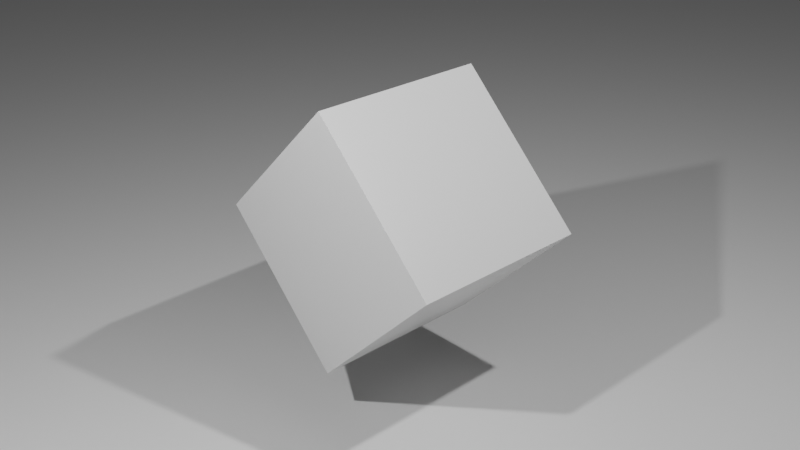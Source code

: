 # Source: scene.blend  (saved by Blender 2.82.7; exported with 4.5.12 LTS)
import bpy
from mathutils import Matrix  # noqa: F401  (used for matrix-valued properties, if any)

bpy.ops.wm.read_factory_settings(use_empty=True)
scene = bpy.context.scene
scene.name = 'Scene'

# ---- collections
col_collection = bpy.data.collections.new('Collection'); scene.collection.children.link(col_collection)

# ---- materials (node trees are filled in below, after node groups)
mat_material = bpy.data.materials.new('Material')
mat_material.alpha_threshold = 0.0
mat_material.use_transparent_shadow = False
mat_material.line_color = (0.0, 0.0, 0.0, 1.0)

# ---- material node trees
mat_material.use_nodes = True; mat_material.node_tree.nodes.clear()
_N = mat_material.node_tree.nodes; _L = mat_material.node_tree.links
n0 = _N.new('ShaderNodeOutputMaterial'); n0.name = 'Material Output'; n0.location = (300, 300)
n1 = _N.new('ShaderNodeBsdfPrincipled'); n1.name = 'Principled BSDF'; n1.location = (10, 300)
n1.distribution = 'GGX'
n1.subsurface_method = 'BURLEY'
n1.inputs[2].default_value = 0.4
n1.inputs[3].default_value = 1.45
n1.inputs[27].default_value = (0.0, 0.0, 0.0, 1.0)
n1.inputs[28].default_value = 1.0
_L.new(n1.outputs[0], n0.inputs[0])
n0.is_active_output = True

# ---- world
world_world = bpy.data.worlds.new('World'); scene.world = world_world
world_world.use_nodes = True; world_world.node_tree.nodes.clear()
_N = world_world.node_tree.nodes; _L = world_world.node_tree.links
n0 = _N.new('ShaderNodeOutputWorld'); n0.name = 'World Output'; n0.location = (300, 300)
n1 = _N.new('ShaderNodeBackground'); n1.name = 'Background'; n1.location = (10, 300)
n1.inputs[0].default_value = (0.05088, 0.05088, 0.05088, 1.0)
_L.new(n1.outputs[0], n0.inputs[0])
n0.is_active_output = True
world_world.color = (0.05088, 0.05088, 0.05088)
world_world.use_sun_shadow = False
world_world.sun_shadow_jitter_overblur = 0.0

# ---- cameras
cam_camera = bpy.data.cameras.new('Camera')
cam_camera.clip_end = 100.0
cam_camera.ortho_scale = 7.314

# ---- lights
light_light = bpy.data.lights.new('Light', 'POINT')
light_light.transmission_factor = 0.0
light_light.energy = 1000.0
light_light.shadow_soft_size = 0.1
light_light.shadow_maximum_resolution = 0.006
light_light.use_absolute_resolution = True
light_light_001 = bpy.data.lights.new('Light.001', 'POINT')
light_light_001.transmission_factor = 0.0
light_light_001.energy = 1000.0
light_light_001.shadow_soft_size = 0.1
light_light_001.shadow_maximum_resolution = 0.006
light_light_001.use_absolute_resolution = True

# ---- meshes
me_cube = bpy.data.meshes.new('Cube')
me_cube.from_pydata([(1.0, 1.0, 1.0), (1.0, 1.0, -1.0), (1.0, -1.0, 1.0), (1.0, -1.0, -1.0), (-1.0, 1.0, 1.0), (-1.0, 1.0, -1.0), (-1.0, -1.0, 1.0), (-1.0, -1.0, -1.0)], [], [(0, 4, 6, 2), (3, 2, 6, 7), (7, 6, 4, 5), (5, 1, 3, 7), (1, 0, 2, 3), (5, 4, 0, 1)])
_uv = me_cube.uv_layers.new(name='UVMap')
_uv.uv.foreach_set('vector', [0.625, 0.5, 0.875, 0.5, 0.875, 0.75, 0.625, 0.75, 0.375, 0.75, 0.625, 0.75, 0.625, 1.0, 0.375, 1.0, 0.375, 0.0, 0.625, 0.0, 0.625, 0.25, 0.375, 0.25, 0.125, 0.5, 0.375, 0.5, 0.375, 0.75, 0.125, 0.75, 0.375, 0.5, 0.625, 0.5, 0.625, 0.75, 0.375, 0.75, 0.375, 0.25, 0.625, 0.25, 0.625, 0.5, 0.375, 0.5])
me_cube.materials.append(mat_material)
me_cube.use_remesh_preserve_volume = False
me_cube.use_remesh_preserve_attributes = False
me_cube.use_mirror_vertex_groups = False
me_cube.update()
me_plane = bpy.data.meshes.new('Plane')
me_plane.from_pydata([(-1.0, -1.0, 0.0), (1.0, -1.0, 0.0), (-1.0, 1.0, 0.0), (1.0, 1.0, 0.0)], [], [(0, 1, 3, 2)])
_uv = me_plane.uv_layers.new(name='UVMap')
_uv.uv.foreach_set('vector', [0.0, 0.0, 1.0, 0.0, 1.0, 1.0, 0.0, 1.0])
me_plane.use_remesh_fix_poles = True
me_plane.use_remesh_preserve_attributes = False
me_plane.use_mirror_vertex_groups = False
me_plane.update()

# ---- objects
ob_cube = bpy.data.objects.new('Cube', me_cube)
ob_light = bpy.data.objects.new('Light', light_light)
ob_camera = bpy.data.objects.new('Camera', cam_camera)
ob_light_001 = bpy.data.objects.new('Light.001', light_light_001)
ob_plane = bpy.data.objects.new('Plane', me_plane)

# ---- transforms, parenting, visibility, modifiers, constraints
ob_cube.location = (0.0, 0.0, 0.0)
ob_cube.rotation_euler = (1.571, 0.7854, 0.0)
ob_cube.lock_rotations_4d = False
ob_cube.empty_display_type = 'ARROWS'
ob_cube.lineart.crease_threshold = 0.0
ob_light.location = (4.076, 1.005, 5.904)
ob_light.rotation_euler = (0.6503, 0.05522, 1.866)
ob_light.lock_rotations_4d = False
ob_light.empty_display_type = 'ARROWS'
ob_light.color = (0.0, 0.0, 0.0, 0.0)
ob_light.lineart.crease_threshold = 0.0
ob_camera.location = (7.359, -6.926, 4.958)
ob_camera.rotation_euler = (1.109, 0.0, 0.8149)
ob_camera.lock_rotations_4d = False
ob_camera.empty_display_type = 'ARROWS'
ob_camera.color = (0.0, 0.0, 0.0, 0.0)
ob_camera.display_type = 'WIRE'
ob_camera.lineart.crease_threshold = 0.0
ob_light_001.location = (0.8906, -5.272, 4.488)
ob_light_001.rotation_euler = (0.6503, 0.05522, 1.866)
ob_light_001.lock_rotations_4d = False
ob_light_001.empty_display_type = 'ARROWS'
ob_light_001.color = (0.0, 0.0, 0.0, 0.0)
ob_light_001.lineart.crease_threshold = 0.0
ob_plane.location = (0.0, 0.0, -2.0)
ob_plane.scale = (100.0, 100.0, 100.0)
ob_plane.lineart.crease_threshold = 0.0

# ---- collection membership
col_collection.objects.link(ob_cube)
col_collection.objects.link(ob_light)
col_collection.objects.link(ob_camera)
col_collection.objects.link(ob_light_001)
col_collection.objects.link(ob_plane)

# ---- scene / render settings (as saved in the file)
scene.camera = ob_camera
scene.frame_start = 1; scene.frame_end = 90; scene.frame_set(45)
scene.render.engine = 'BLENDER_EEVEE_NEXT'
scene.render.use_motion_blur = True
scene.render.use_placeholder = True
scene.render.use_render_cache = True
scene.cycles.samples = 4
scene.cycles.sampling_pattern = 'TABULATED_SOBOL'
scene.cycles.use_adaptive_sampling = False
scene.cycles.use_light_tree = False
scene.eevee.taa_render_samples = 16
scene.view_settings.view_transform = 'Filmic'
bpy.context.view_layer.update()
